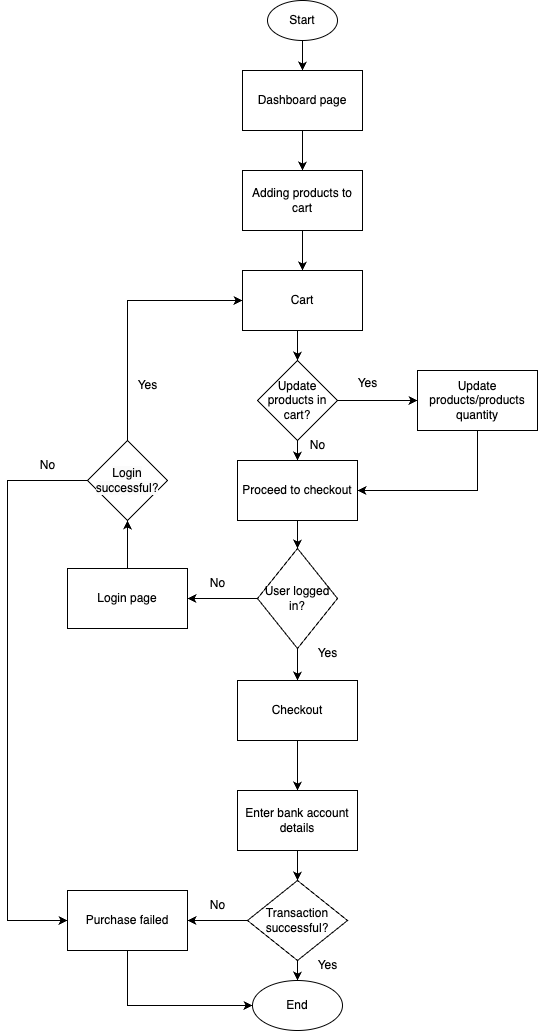

The diagram above was exported from draw.io. Its source (the exported page's mxGraphModel, read from the mxfile embedded in the PNG):
<mxGraphModel dx="954" dy="503" grid="1" gridSize="10" guides="1" tooltips="1" connect="1" arrows="1" fold="1" page="1" pageScale="1" pageWidth="827" pageHeight="1169" math="0" shadow="0">
  <root>
    <mxCell id="0" />
    <mxCell id="1" parent="0" />
    <mxCell id="2" style="edgeStyle=orthogonalEdgeStyle;rounded=0;orthogonalLoop=1;jettySize=auto;html=1;exitX=0.5;exitY=1;exitDx=0;exitDy=0;entryX=0.5;entryY=0;entryDx=0;entryDy=0;" edge="1" source="3" target="5" parent="1">
      <mxGeometry relative="1" as="geometry" />
    </mxCell>
    <mxCell id="3" value="Start" style="ellipse;whiteSpace=wrap;html=1;" vertex="1" parent="1">
      <mxGeometry x="310" y="20" width="70" height="40" as="geometry" />
    </mxCell>
    <mxCell id="4" style="edgeStyle=orthogonalEdgeStyle;rounded=0;orthogonalLoop=1;jettySize=auto;html=1;exitX=0.5;exitY=1;exitDx=0;exitDy=0;entryX=0.5;entryY=0;entryDx=0;entryDy=0;" edge="1" source="5" target="7" parent="1">
      <mxGeometry relative="1" as="geometry" />
    </mxCell>
    <mxCell id="5" value="Dashboard page" style="rounded=0;whiteSpace=wrap;html=1;" vertex="1" parent="1">
      <mxGeometry x="285" y="90" width="120" height="60" as="geometry" />
    </mxCell>
    <mxCell id="6" style="edgeStyle=orthogonalEdgeStyle;rounded=0;orthogonalLoop=1;jettySize=auto;html=1;exitX=0.5;exitY=1;exitDx=0;exitDy=0;entryX=0.5;entryY=0;entryDx=0;entryDy=0;" edge="1" source="7" target="9" parent="1">
      <mxGeometry relative="1" as="geometry" />
    </mxCell>
    <mxCell id="7" value="Adding products to cart" style="rounded=0;whiteSpace=wrap;html=1;" vertex="1" parent="1">
      <mxGeometry x="285" y="190" width="120" height="60" as="geometry" />
    </mxCell>
    <mxCell id="8" style="edgeStyle=orthogonalEdgeStyle;rounded=0;orthogonalLoop=1;jettySize=auto;html=1;exitX=0.5;exitY=1;exitDx=0;exitDy=0;entryX=0.5;entryY=0;entryDx=0;entryDy=0;" edge="1" source="9" target="14" parent="1">
      <mxGeometry relative="1" as="geometry" />
    </mxCell>
    <mxCell id="9" value="Cart" style="rounded=0;whiteSpace=wrap;html=1;" vertex="1" parent="1">
      <mxGeometry x="285" y="290" width="120" height="60" as="geometry" />
    </mxCell>
    <mxCell id="10" style="edgeStyle=orthogonalEdgeStyle;rounded=0;orthogonalLoop=1;jettySize=auto;html=1;exitX=0.5;exitY=1;exitDx=0;exitDy=0;entryX=0.5;entryY=0;entryDx=0;entryDy=0;" edge="1" source="11" target="21" parent="1">
      <mxGeometry relative="1" as="geometry" />
    </mxCell>
    <mxCell id="11" value="Proceed to checkout" style="rounded=0;whiteSpace=wrap;html=1;" vertex="1" parent="1">
      <mxGeometry x="280" y="480" width="120" height="60" as="geometry" />
    </mxCell>
    <mxCell id="12" style="edgeStyle=orthogonalEdgeStyle;rounded=0;orthogonalLoop=1;jettySize=auto;html=1;exitX=0.5;exitY=1;exitDx=0;exitDy=0;entryX=0.5;entryY=0;entryDx=0;entryDy=0;" edge="1" source="14" target="11" parent="1">
      <mxGeometry relative="1" as="geometry" />
    </mxCell>
    <mxCell id="13" style="edgeStyle=orthogonalEdgeStyle;rounded=0;orthogonalLoop=1;jettySize=auto;html=1;exitX=1;exitY=0.5;exitDx=0;exitDy=0;entryX=0;entryY=0.5;entryDx=0;entryDy=0;" edge="1" source="14" target="17" parent="1">
      <mxGeometry relative="1" as="geometry" />
    </mxCell>
    <mxCell id="14" value="Update products in cart?" style="rhombus;whiteSpace=wrap;html=1;" vertex="1" parent="1">
      <mxGeometry x="300" y="380" width="80" height="80" as="geometry" />
    </mxCell>
    <mxCell id="15" value="No" style="text;html=1;align=center;verticalAlign=middle;resizable=0;points=[];autosize=1;strokeColor=none;fillColor=none;" vertex="1" parent="1">
      <mxGeometry x="340" y="450" width="40" height="30" as="geometry" />
    </mxCell>
    <mxCell id="16" style="edgeStyle=orthogonalEdgeStyle;rounded=0;orthogonalLoop=1;jettySize=auto;html=1;exitX=0.5;exitY=1;exitDx=0;exitDy=0;entryX=1;entryY=0.5;entryDx=0;entryDy=0;" edge="1" source="17" target="11" parent="1">
      <mxGeometry relative="1" as="geometry" />
    </mxCell>
    <mxCell id="17" value="Update products/products quantity" style="rounded=0;whiteSpace=wrap;html=1;" vertex="1" parent="1">
      <mxGeometry x="460" y="390" width="120" height="60" as="geometry" />
    </mxCell>
    <mxCell id="18" value="Yes" style="text;html=1;align=center;verticalAlign=middle;resizable=0;points=[];autosize=1;strokeColor=none;fillColor=none;" vertex="1" parent="1">
      <mxGeometry x="390" y="388" width="40" height="30" as="geometry" />
    </mxCell>
    <mxCell id="19" style="edgeStyle=orthogonalEdgeStyle;rounded=0;orthogonalLoop=1;jettySize=auto;html=1;exitX=0;exitY=0.5;exitDx=0;exitDy=0;entryX=1;entryY=0.5;entryDx=0;entryDy=0;" edge="1" source="21" target="23" parent="1">
      <mxGeometry relative="1" as="geometry" />
    </mxCell>
    <mxCell id="20" style="edgeStyle=orthogonalEdgeStyle;rounded=0;orthogonalLoop=1;jettySize=auto;html=1;exitX=0.5;exitY=1;exitDx=0;exitDy=0;entryX=0.5;entryY=0;entryDx=0;entryDy=0;" edge="1" source="21" target="26" parent="1">
      <mxGeometry relative="1" as="geometry" />
    </mxCell>
    <mxCell id="21" value="User logged in?" style="rhombus;whiteSpace=wrap;html=1;" vertex="1" parent="1">
      <mxGeometry x="300" y="568" width="80" height="100" as="geometry" />
    </mxCell>
    <mxCell id="22" style="edgeStyle=orthogonalEdgeStyle;rounded=0;orthogonalLoop=1;jettySize=auto;html=1;exitX=0.5;exitY=0;exitDx=0;exitDy=0;entryX=0.5;entryY=1;entryDx=0;entryDy=0;" edge="1" source="23" parent="1">
      <mxGeometry relative="1" as="geometry">
        <mxPoint x="170" y="540" as="targetPoint" />
      </mxGeometry>
    </mxCell>
    <mxCell id="23" value="Login page" style="rounded=0;whiteSpace=wrap;html=1;" vertex="1" parent="1">
      <mxGeometry x="110" y="588" width="120" height="60" as="geometry" />
    </mxCell>
    <mxCell id="24" value="No" style="text;html=1;align=center;verticalAlign=middle;resizable=0;points=[];autosize=1;strokeColor=none;fillColor=none;" vertex="1" parent="1">
      <mxGeometry x="240" y="588" width="40" height="30" as="geometry" />
    </mxCell>
    <mxCell id="25" style="edgeStyle=orthogonalEdgeStyle;rounded=0;orthogonalLoop=1;jettySize=auto;html=1;exitX=0.5;exitY=1;exitDx=0;exitDy=0;entryX=0.5;entryY=0;entryDx=0;entryDy=0;" edge="1" source="26" target="29" parent="1">
      <mxGeometry relative="1" as="geometry" />
    </mxCell>
    <mxCell id="26" value="Checkout" style="rounded=0;whiteSpace=wrap;html=1;" vertex="1" parent="1">
      <mxGeometry x="280" y="700" width="120" height="60" as="geometry" />
    </mxCell>
    <mxCell id="27" value="Yes" style="text;html=1;align=center;verticalAlign=middle;resizable=0;points=[];autosize=1;strokeColor=none;fillColor=none;" vertex="1" parent="1">
      <mxGeometry x="350" y="658" width="40" height="30" as="geometry" />
    </mxCell>
    <mxCell id="28" style="edgeStyle=orthogonalEdgeStyle;rounded=0;orthogonalLoop=1;jettySize=auto;html=1;exitX=0.5;exitY=1;exitDx=0;exitDy=0;entryX=0.5;entryY=0;entryDx=0;entryDy=0;" edge="1" source="29" target="32" parent="1">
      <mxGeometry relative="1" as="geometry" />
    </mxCell>
    <mxCell id="29" value="Enter bank account details" style="rounded=0;whiteSpace=wrap;html=1;" vertex="1" parent="1">
      <mxGeometry x="280" y="810" width="120" height="60" as="geometry" />
    </mxCell>
    <mxCell id="30" style="edgeStyle=orthogonalEdgeStyle;rounded=0;orthogonalLoop=1;jettySize=auto;html=1;exitX=0.5;exitY=1;exitDx=0;exitDy=0;entryX=0.5;entryY=0;entryDx=0;entryDy=0;" edge="1" source="32" target="33" parent="1">
      <mxGeometry relative="1" as="geometry" />
    </mxCell>
    <mxCell id="31" style="edgeStyle=orthogonalEdgeStyle;rounded=0;orthogonalLoop=1;jettySize=auto;html=1;exitX=0;exitY=0.5;exitDx=0;exitDy=0;entryX=1;entryY=0.5;entryDx=0;entryDy=0;" edge="1" source="32" target="36" parent="1">
      <mxGeometry relative="1" as="geometry" />
    </mxCell>
    <mxCell id="32" value="Transaction successful?" style="rhombus;whiteSpace=wrap;html=1;" vertex="1" parent="1">
      <mxGeometry x="290" y="900" width="100" height="80" as="geometry" />
    </mxCell>
    <mxCell id="33" value="End" style="ellipse;whiteSpace=wrap;html=1;" vertex="1" parent="1">
      <mxGeometry x="295" y="1000" width="90" height="50" as="geometry" />
    </mxCell>
    <mxCell id="34" value="Yes" style="text;html=1;align=center;verticalAlign=middle;resizable=0;points=[];autosize=1;strokeColor=none;fillColor=none;" vertex="1" parent="1">
      <mxGeometry x="350" y="970" width="40" height="30" as="geometry" />
    </mxCell>
    <mxCell id="35" style="edgeStyle=orthogonalEdgeStyle;rounded=0;orthogonalLoop=1;jettySize=auto;html=1;exitX=0.5;exitY=1;exitDx=0;exitDy=0;entryX=0;entryY=0.5;entryDx=0;entryDy=0;" edge="1" source="36" target="33" parent="1">
      <mxGeometry relative="1" as="geometry" />
    </mxCell>
    <mxCell id="36" value="Purchase failed" style="rounded=0;whiteSpace=wrap;html=1;" vertex="1" parent="1">
      <mxGeometry x="110" y="910" width="120" height="60" as="geometry" />
    </mxCell>
    <mxCell id="37" value="No" style="text;html=1;align=center;verticalAlign=middle;resizable=0;points=[];autosize=1;strokeColor=none;fillColor=none;" vertex="1" parent="1">
      <mxGeometry x="240" y="910" width="40" height="30" as="geometry" />
    </mxCell>
    <mxCell id="38" style="edgeStyle=orthogonalEdgeStyle;rounded=0;orthogonalLoop=1;jettySize=auto;html=1;exitX=0;exitY=0.5;exitDx=0;exitDy=0;entryX=0;entryY=0.5;entryDx=0;entryDy=0;" edge="1" source="40" target="36" parent="1">
      <mxGeometry relative="1" as="geometry">
        <Array as="points">
          <mxPoint x="50" y="500" />
          <mxPoint x="50" y="940" />
        </Array>
      </mxGeometry>
    </mxCell>
    <mxCell id="39" style="edgeStyle=orthogonalEdgeStyle;rounded=0;orthogonalLoop=1;jettySize=auto;html=1;exitX=0.5;exitY=0;exitDx=0;exitDy=0;entryX=0;entryY=0.5;entryDx=0;entryDy=0;" edge="1" source="40" target="9" parent="1">
      <mxGeometry relative="1" as="geometry" />
    </mxCell>
    <mxCell id="40" value="&lt;span style=&quot;color: rgb(0, 0, 0); font-family: Helvetica; font-size: 12px; font-style: normal; font-variant-ligatures: normal; font-variant-caps: normal; font-weight: 400; letter-spacing: normal; orphans: 2; text-align: center; text-indent: 0px; text-transform: none; widows: 2; word-spacing: 0px; -webkit-text-stroke-width: 0px; white-space: normal; background-color: rgb(251, 251, 251); text-decoration-thickness: initial; text-decoration-style: initial; text-decoration-color: initial; display: inline !important; float: none;&quot;&gt;Login successful?&lt;/span&gt;" style="rhombus;whiteSpace=wrap;html=1;" vertex="1" parent="1">
      <mxGeometry x="130" y="460" width="80" height="80" as="geometry" />
    </mxCell>
    <mxCell id="41" value="No" style="text;html=1;align=center;verticalAlign=middle;resizable=0;points=[];autosize=1;strokeColor=none;fillColor=none;" vertex="1" parent="1">
      <mxGeometry x="70" y="470" width="40" height="30" as="geometry" />
    </mxCell>
    <mxCell id="42" value="Yes" style="text;html=1;align=center;verticalAlign=middle;resizable=0;points=[];autosize=1;strokeColor=none;fillColor=none;" vertex="1" parent="1">
      <mxGeometry x="170" y="390" width="40" height="30" as="geometry" />
    </mxCell>
  </root>
</mxGraphModel>